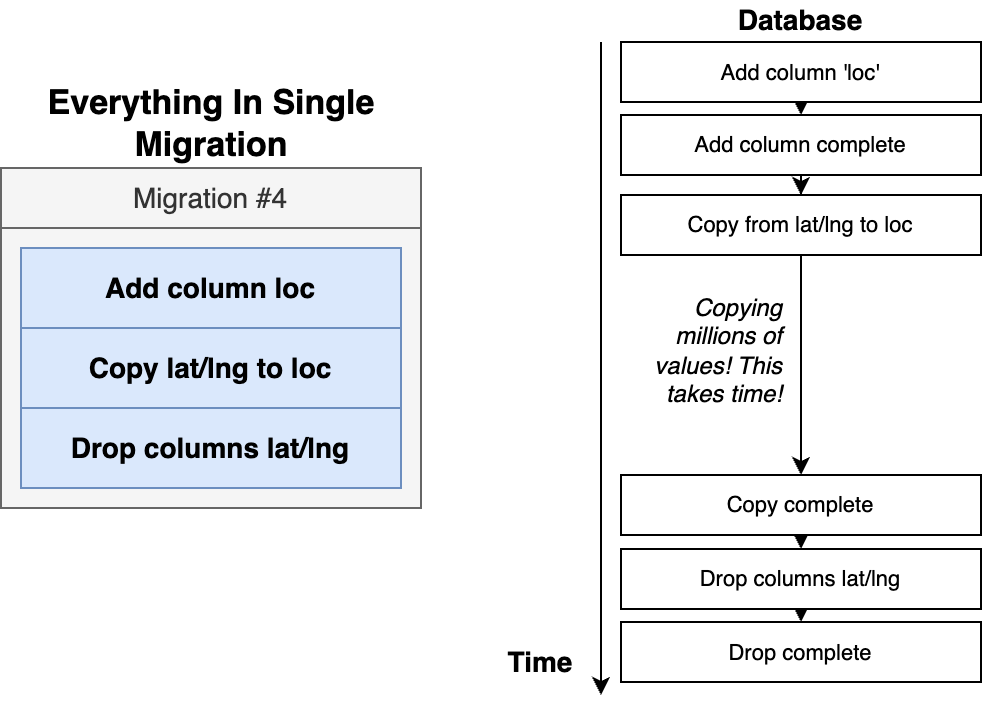

The diagram above was exported from draw.io. Its source (the exported page's mxGraphModel, read from the mxfile embedded in the PNG):
<mxGraphModel dx="1156" dy="712" grid="1" gridSize="10" guides="1" tooltips="1" connect="1" arrows="1" fold="1" page="1" pageScale="1" pageWidth="1920" pageHeight="1200" background="#ffffff" math="0" shadow="0">
  <root>
    <mxCell id="5OTeF2MVfL4jkDNTYOxj-0" />
    <mxCell id="5OTeF2MVfL4jkDNTYOxj-1" parent="5OTeF2MVfL4jkDNTYOxj-0" />
    <mxCell id="TesgOW90ACvz5nhFmIyU-0" value="" style="rounded=0;whiteSpace=wrap;html=1;fontSize=14;align=center;fillColor=#f5f5f5;strokeColor=#666666;fontColor=#333333;" parent="5OTeF2MVfL4jkDNTYOxj-1" vertex="1">
      <mxGeometry x="490" y="406.5" width="210" height="140" as="geometry" />
    </mxCell>
    <mxCell id="TesgOW90ACvz5nhFmIyU-1" value="Add column loc" style="rounded=0;whiteSpace=wrap;html=1;fontSize=14;fillColor=#dae8fc;strokeColor=#6c8ebf;fontStyle=1" parent="5OTeF2MVfL4jkDNTYOxj-1" vertex="1">
      <mxGeometry x="500" y="416.5" width="190" height="40" as="geometry" />
    </mxCell>
    <mxCell id="TesgOW90ACvz5nhFmIyU-2" value="Copy lat/lng to loc" style="rounded=0;whiteSpace=wrap;html=1;fontSize=14;fillColor=#dae8fc;strokeColor=#6c8ebf;fontStyle=1" parent="5OTeF2MVfL4jkDNTYOxj-1" vertex="1">
      <mxGeometry x="500" y="456.5" width="190" height="40" as="geometry" />
    </mxCell>
    <mxCell id="TesgOW90ACvz5nhFmIyU-3" value="Drop columns lat/lng" style="rounded=0;whiteSpace=wrap;html=1;fontSize=14;fillColor=#dae8fc;strokeColor=#6c8ebf;fontStyle=1" parent="5OTeF2MVfL4jkDNTYOxj-1" vertex="1">
      <mxGeometry x="500" y="496.5" width="190" height="40" as="geometry" />
    </mxCell>
    <mxCell id="TesgOW90ACvz5nhFmIyU-4" value="Migration #4" style="rounded=0;whiteSpace=wrap;html=1;fontSize=14;align=center;fillColor=#f5f5f5;strokeColor=#666666;fontColor=#333333;" parent="5OTeF2MVfL4jkDNTYOxj-1" vertex="1">
      <mxGeometry x="490" y="376.5" width="210" height="30" as="geometry" />
    </mxCell>
    <mxCell id="TesgOW90ACvz5nhFmIyU-5" value="Everything In Single Migration" style="text;html=1;strokeColor=none;fillColor=none;align=center;verticalAlign=middle;whiteSpace=wrap;rounded=0;fontSize=17;fontStyle=1" parent="5OTeF2MVfL4jkDNTYOxj-1" vertex="1">
      <mxGeometry x="508.75" y="343.5" width="172.5" height="20" as="geometry" />
    </mxCell>
    <mxCell id="yZ5bADOPnRdM1HBIibAS-0" value="" style="endArrow=classic;html=1;fontSize=14;" parent="5OTeF2MVfL4jkDNTYOxj-1" edge="1">
      <mxGeometry width="50" height="50" relative="1" as="geometry">
        <mxPoint x="790" y="313.5" as="sourcePoint" />
        <mxPoint x="790" y="640" as="targetPoint" />
      </mxGeometry>
    </mxCell>
    <mxCell id="yZ5bADOPnRdM1HBIibAS-1" value="Time" style="text;html=1;strokeColor=none;fillColor=none;align=center;verticalAlign=middle;whiteSpace=wrap;rounded=0;fontSize=14;fontStyle=1" parent="5OTeF2MVfL4jkDNTYOxj-1" vertex="1">
      <mxGeometry x="740" y="613.5" width="40" height="20" as="geometry" />
    </mxCell>
    <mxCell id="yZ5bADOPnRdM1HBIibAS-5" style="edgeStyle=orthogonalEdgeStyle;rounded=0;orthogonalLoop=1;jettySize=auto;html=1;exitX=0.5;exitY=1;exitDx=0;exitDy=0;entryX=0.5;entryY=0;entryDx=0;entryDy=0;fontSize=11;" parent="5OTeF2MVfL4jkDNTYOxj-1" source="yZ5bADOPnRdM1HBIibAS-6" target="yZ5bADOPnRdM1HBIibAS-7" edge="1">
      <mxGeometry relative="1" as="geometry" />
    </mxCell>
    <mxCell id="yZ5bADOPnRdM1HBIibAS-6" value="Add column 'loc'" style="rounded=0;whiteSpace=wrap;html=1;fontSize=11;align=center;" parent="5OTeF2MVfL4jkDNTYOxj-1" vertex="1">
      <mxGeometry x="800" y="313.5" width="180" height="30" as="geometry" />
    </mxCell>
    <mxCell id="yZ5bADOPnRdM1HBIibAS-19" style="edgeStyle=orthogonalEdgeStyle;rounded=0;orthogonalLoop=1;jettySize=auto;html=1;exitX=0.5;exitY=1;exitDx=0;exitDy=0;strokeWidth=1;fontSize=17;" parent="5OTeF2MVfL4jkDNTYOxj-1" source="yZ5bADOPnRdM1HBIibAS-7" target="yZ5bADOPnRdM1HBIibAS-18" edge="1">
      <mxGeometry relative="1" as="geometry" />
    </mxCell>
    <mxCell id="yZ5bADOPnRdM1HBIibAS-7" value="Add column complete" style="rounded=0;whiteSpace=wrap;html=1;fontSize=11;align=center;" parent="5OTeF2MVfL4jkDNTYOxj-1" vertex="1">
      <mxGeometry x="800" y="350" width="180" height="30" as="geometry" />
    </mxCell>
    <mxCell id="yZ5bADOPnRdM1HBIibAS-8" value="Database" style="text;html=1;strokeColor=none;fillColor=none;align=center;verticalAlign=middle;whiteSpace=wrap;rounded=0;fontSize=14;fontStyle=1" parent="5OTeF2MVfL4jkDNTYOxj-1" vertex="1">
      <mxGeometry x="870" y="293.5" width="40" height="20" as="geometry" />
    </mxCell>
    <mxCell id="yZ5bADOPnRdM1HBIibAS-20" style="edgeStyle=orthogonalEdgeStyle;rounded=0;orthogonalLoop=1;jettySize=auto;html=1;exitX=0.5;exitY=1;exitDx=0;exitDy=0;strokeWidth=1;fontSize=17;" parent="5OTeF2MVfL4jkDNTYOxj-1" source="yZ5bADOPnRdM1HBIibAS-18" edge="1">
      <mxGeometry relative="1" as="geometry">
        <mxPoint x="890" y="530" as="targetPoint" />
      </mxGeometry>
    </mxCell>
    <mxCell id="yZ5bADOPnRdM1HBIibAS-18" value="Copy from lat/lng to loc" style="rounded=0;whiteSpace=wrap;html=1;fontSize=11;align=center;" parent="5OTeF2MVfL4jkDNTYOxj-1" vertex="1">
      <mxGeometry x="800" y="390" width="180" height="30" as="geometry" />
    </mxCell>
    <mxCell id="yZ5bADOPnRdM1HBIibAS-26" style="edgeStyle=orthogonalEdgeStyle;rounded=0;orthogonalLoop=1;jettySize=auto;html=1;exitX=0.5;exitY=1;exitDx=0;exitDy=0;entryX=0.5;entryY=0;entryDx=0;entryDy=0;strokeWidth=1;fontSize=12;" parent="5OTeF2MVfL4jkDNTYOxj-1" source="yZ5bADOPnRdM1HBIibAS-21" target="yZ5bADOPnRdM1HBIibAS-24" edge="1">
      <mxGeometry relative="1" as="geometry" />
    </mxCell>
    <mxCell id="yZ5bADOPnRdM1HBIibAS-21" value="Copy complete" style="rounded=0;whiteSpace=wrap;html=1;fontSize=11;align=center;" parent="5OTeF2MVfL4jkDNTYOxj-1" vertex="1">
      <mxGeometry x="800" y="530" width="180" height="30" as="geometry" />
    </mxCell>
    <mxCell id="yZ5bADOPnRdM1HBIibAS-22" value="Copying millions of values! This takes time!" style="text;html=1;strokeColor=none;fillColor=none;align=right;verticalAlign=middle;whiteSpace=wrap;rounded=0;fontSize=12;fontStyle=2" parent="5OTeF2MVfL4jkDNTYOxj-1" vertex="1">
      <mxGeometry x="813" y="443" width="70" height="50" as="geometry" />
    </mxCell>
    <mxCell id="yZ5bADOPnRdM1HBIibAS-23" style="edgeStyle=orthogonalEdgeStyle;rounded=0;orthogonalLoop=1;jettySize=auto;html=1;exitX=0.5;exitY=1;exitDx=0;exitDy=0;entryX=0.5;entryY=0;entryDx=0;entryDy=0;fontSize=11;" parent="5OTeF2MVfL4jkDNTYOxj-1" source="yZ5bADOPnRdM1HBIibAS-24" target="yZ5bADOPnRdM1HBIibAS-25" edge="1">
      <mxGeometry relative="1" as="geometry" />
    </mxCell>
    <mxCell id="yZ5bADOPnRdM1HBIibAS-24" value="Drop columns lat/lng" style="rounded=0;whiteSpace=wrap;html=1;fontSize=11;align=center;" parent="5OTeF2MVfL4jkDNTYOxj-1" vertex="1">
      <mxGeometry x="800" y="567" width="180" height="30" as="geometry" />
    </mxCell>
    <mxCell id="yZ5bADOPnRdM1HBIibAS-25" value="Drop complete" style="rounded=0;whiteSpace=wrap;html=1;fontSize=11;align=center;" parent="5OTeF2MVfL4jkDNTYOxj-1" vertex="1">
      <mxGeometry x="800" y="603.5" width="180" height="30" as="geometry" />
    </mxCell>
  </root>
</mxGraphModel>